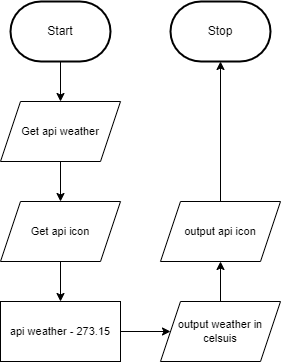

The diagram above was exported from draw.io. Its source (the exported page's mxGraphModel, read from the mxfile embedded in the PNG):
<mxGraphModel dx="1045" dy="721" grid="1" gridSize="10" guides="1" tooltips="1" connect="1" arrows="1" fold="1" page="1" pageScale="1" pageWidth="850" pageHeight="1100" math="0" shadow="0">
  <root>
    <mxCell id="0" />
    <mxCell id="1" parent="0" />
    <mxCell id="7" value="" style="edgeStyle=orthogonalEdgeStyle;shape=connector;rounded=0;html=1;labelBackgroundColor=default;strokeColor=default;fontFamily=Helvetica;fontSize=11;fontColor=default;endArrow=classic;" parent="1" source="2" target="6" edge="1">
      <mxGeometry relative="1" as="geometry" />
    </mxCell>
    <mxCell id="2" value="Start" style="strokeWidth=2;html=1;shape=mxgraph.flowchart.terminator;whiteSpace=wrap;" parent="1" vertex="1">
      <mxGeometry x="90" y="90" width="100" height="60" as="geometry" />
    </mxCell>
    <mxCell id="3" value="Stop" style="strokeWidth=2;html=1;shape=mxgraph.flowchart.terminator;whiteSpace=wrap;" parent="1" vertex="1">
      <mxGeometry x="250" y="90" width="100" height="60" as="geometry" />
    </mxCell>
    <mxCell id="9" value="" style="edgeStyle=orthogonalEdgeStyle;shape=connector;rounded=0;html=1;labelBackgroundColor=default;strokeColor=default;fontFamily=Helvetica;fontSize=11;fontColor=default;endArrow=classic;" parent="1" source="6" target="8" edge="1">
      <mxGeometry relative="1" as="geometry" />
    </mxCell>
    <mxCell id="6" value="Get api weather" style="shape=parallelogram;perimeter=parallelogramPerimeter;whiteSpace=wrap;html=1;fixedSize=1;fontFamily=Helvetica;fontSize=11;fontColor=default;" parent="1" vertex="1">
      <mxGeometry x="80" y="190" width="120" height="60" as="geometry" />
    </mxCell>
    <mxCell id="11" value="" style="edgeStyle=orthogonalEdgeStyle;shape=connector;rounded=0;html=1;labelBackgroundColor=default;strokeColor=default;fontFamily=Helvetica;fontSize=11;fontColor=default;endArrow=classic;" parent="1" source="8" target="10" edge="1">
      <mxGeometry relative="1" as="geometry" />
    </mxCell>
    <mxCell id="8" value="Get api icon" style="shape=parallelogram;perimeter=parallelogramPerimeter;whiteSpace=wrap;html=1;fixedSize=1;fontFamily=Helvetica;fontSize=11;fontColor=default;" parent="1" vertex="1">
      <mxGeometry x="80" y="290" width="120" height="60" as="geometry" />
    </mxCell>
    <mxCell id="14" value="" style="edgeStyle=orthogonalEdgeStyle;shape=connector;rounded=0;html=1;labelBackgroundColor=default;strokeColor=default;fontFamily=Helvetica;fontSize=11;fontColor=default;endArrow=classic;" parent="1" source="10" target="13" edge="1">
      <mxGeometry relative="1" as="geometry" />
    </mxCell>
    <mxCell id="10" value="api weather - 273.15" style="rounded=0;whiteSpace=wrap;html=1;fontFamily=Helvetica;fontSize=11;fontColor=default;" parent="1" vertex="1">
      <mxGeometry x="80" y="390" width="120" height="60" as="geometry" />
    </mxCell>
    <mxCell id="16" value="" style="edgeStyle=orthogonalEdgeStyle;shape=connector;rounded=0;html=1;labelBackgroundColor=default;strokeColor=default;fontFamily=Helvetica;fontSize=11;fontColor=default;endArrow=classic;" parent="1" source="13" target="15" edge="1">
      <mxGeometry relative="1" as="geometry" />
    </mxCell>
    <mxCell id="13" value="output weather in celsuis" style="shape=parallelogram;perimeter=parallelogramPerimeter;whiteSpace=wrap;html=1;fixedSize=1;fontFamily=Helvetica;fontSize=11;fontColor=default;" parent="1" vertex="1">
      <mxGeometry x="240" y="390" width="120" height="60" as="geometry" />
    </mxCell>
    <mxCell id="17" style="edgeStyle=orthogonalEdgeStyle;shape=connector;rounded=0;html=1;entryX=0.5;entryY=1;entryDx=0;entryDy=0;entryPerimeter=0;labelBackgroundColor=default;strokeColor=default;fontFamily=Helvetica;fontSize=11;fontColor=default;endArrow=classic;" parent="1" source="15" target="3" edge="1">
      <mxGeometry relative="1" as="geometry" />
    </mxCell>
    <mxCell id="15" value="output api icon" style="shape=parallelogram;perimeter=parallelogramPerimeter;whiteSpace=wrap;html=1;fixedSize=1;fontFamily=Helvetica;fontSize=11;fontColor=default;" parent="1" vertex="1">
      <mxGeometry x="240" y="290" width="120" height="60" as="geometry" />
    </mxCell>
  </root>
</mxGraphModel>